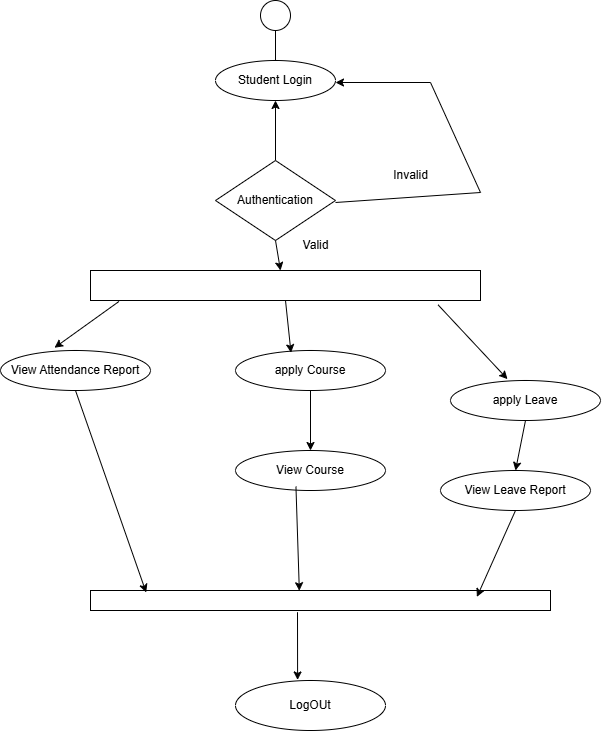

The diagram above was exported from draw.io. Its source (the exported page's mxGraphModel, read from the mxfile embedded in the PNG):
<mxGraphModel dx="913" dy="518" grid="1" gridSize="10" guides="1" tooltips="1" connect="1" arrows="1" fold="1" page="1" pageScale="1" pageWidth="850" pageHeight="1100" math="0" shadow="0">
  <root>
    <mxCell id="0" />
    <mxCell id="1" parent="0" />
    <mxCell id="nXg_wRLT4u0M8PM3SK7y-1" value="" style="ellipse;whiteSpace=wrap;html=1;aspect=fixed;" vertex="1" parent="1">
      <mxGeometry x="570" y="130" width="30" height="30" as="geometry" />
    </mxCell>
    <mxCell id="nXg_wRLT4u0M8PM3SK7y-2" value="Student Login" style="ellipse;whiteSpace=wrap;html=1;" vertex="1" parent="1">
      <mxGeometry x="525" y="190" width="120" height="40" as="geometry" />
    </mxCell>
    <mxCell id="nXg_wRLT4u0M8PM3SK7y-3" value="" style="edgeStyle=orthogonalEdgeStyle;rounded=0;orthogonalLoop=1;jettySize=auto;html=1;" edge="1" parent="1" source="nXg_wRLT4u0M8PM3SK7y-4" target="nXg_wRLT4u0M8PM3SK7y-2">
      <mxGeometry relative="1" as="geometry" />
    </mxCell>
    <mxCell id="nXg_wRLT4u0M8PM3SK7y-4" value="Authentication" style="rhombus;whiteSpace=wrap;html=1;" vertex="1" parent="1">
      <mxGeometry x="525" y="290" width="120" height="80" as="geometry" />
    </mxCell>
    <mxCell id="nXg_wRLT4u0M8PM3SK7y-5" value="" style="endArrow=classic;html=1;rounded=0;entryX=1;entryY=0.5;entryDx=0;entryDy=0;" edge="1" parent="1">
      <mxGeometry width="50" height="50" relative="1" as="geometry">
        <mxPoint x="645" y="332" as="sourcePoint" />
        <mxPoint x="645.0000000000034" y="212" as="targetPoint" />
        <Array as="points">
          <mxPoint x="790" y="322" />
          <mxPoint x="740" y="212" />
        </Array>
      </mxGeometry>
    </mxCell>
    <mxCell id="nXg_wRLT4u0M8PM3SK7y-6" value="" style="rounded=0;whiteSpace=wrap;html=1;" vertex="1" parent="1">
      <mxGeometry x="400" y="400" width="390" height="30" as="geometry" />
    </mxCell>
    <mxCell id="nXg_wRLT4u0M8PM3SK7y-7" value="View Attendance Report" style="ellipse;whiteSpace=wrap;html=1;" vertex="1" parent="1">
      <mxGeometry x="310" y="480" width="150" height="40" as="geometry" />
    </mxCell>
    <mxCell id="nXg_wRLT4u0M8PM3SK7y-8" value="apply Course" style="ellipse;whiteSpace=wrap;html=1;" vertex="1" parent="1">
      <mxGeometry x="545" y="480" width="150" height="40" as="geometry" />
    </mxCell>
    <mxCell id="nXg_wRLT4u0M8PM3SK7y-9" value="apply Leave" style="ellipse;whiteSpace=wrap;html=1;" vertex="1" parent="1">
      <mxGeometry x="760" y="510" width="150" height="40" as="geometry" />
    </mxCell>
    <mxCell id="nXg_wRLT4u0M8PM3SK7y-11" value="" style="rounded=0;whiteSpace=wrap;html=1;" vertex="1" parent="1">
      <mxGeometry x="400" y="720" width="460" height="20" as="geometry" />
    </mxCell>
    <mxCell id="nXg_wRLT4u0M8PM3SK7y-12" value="" style="endArrow=none;html=1;rounded=0;entryX=0.5;entryY=1;entryDx=0;entryDy=0;" edge="1" parent="1" target="nXg_wRLT4u0M8PM3SK7y-1">
      <mxGeometry width="50" height="50" relative="1" as="geometry">
        <mxPoint x="585" y="190" as="sourcePoint" />
        <mxPoint x="650" y="370" as="targetPoint" />
      </mxGeometry>
    </mxCell>
    <mxCell id="nXg_wRLT4u0M8PM3SK7y-13" value="" style="endArrow=classic;html=1;rounded=0;exitX=0.5;exitY=1;exitDx=0;exitDy=0;" edge="1" parent="1" source="nXg_wRLT4u0M8PM3SK7y-4">
      <mxGeometry width="50" height="50" relative="1" as="geometry">
        <mxPoint x="590" y="380" as="sourcePoint" />
        <mxPoint x="590" y="400" as="targetPoint" />
      </mxGeometry>
    </mxCell>
    <mxCell id="nXg_wRLT4u0M8PM3SK7y-14" value="" style="edgeStyle=orthogonalEdgeStyle;rounded=0;orthogonalLoop=1;jettySize=auto;html=1;" edge="1" parent="1" target="nXg_wRLT4u0M8PM3SK7y-15">
      <mxGeometry relative="1" as="geometry">
        <mxPoint x="630" y="610" as="targetPoint" />
        <mxPoint x="620" y="600" as="sourcePoint" />
      </mxGeometry>
    </mxCell>
    <mxCell id="nXg_wRLT4u0M8PM3SK7y-15" value="View Course" style="ellipse;whiteSpace=wrap;html=1;" vertex="1" parent="1">
      <mxGeometry x="545" y="580" width="150" height="40" as="geometry" />
    </mxCell>
    <mxCell id="nXg_wRLT4u0M8PM3SK7y-16" value="" style="endArrow=classic;html=1;rounded=0;exitX=0.073;exitY=1.032;exitDx=0;exitDy=0;exitPerimeter=0;entryX=0.36;entryY=-0.069;entryDx=0;entryDy=0;entryPerimeter=0;" edge="1" parent="1" source="nXg_wRLT4u0M8PM3SK7y-6" target="nXg_wRLT4u0M8PM3SK7y-7">
      <mxGeometry width="50" height="50" relative="1" as="geometry">
        <mxPoint x="300" y="430" as="sourcePoint" />
        <mxPoint x="350" y="380" as="targetPoint" />
      </mxGeometry>
    </mxCell>
    <mxCell id="nXg_wRLT4u0M8PM3SK7y-17" value="" style="endArrow=classic;html=1;rounded=0;exitX=0.5;exitY=1;exitDx=0;exitDy=0;entryX=0.37;entryY=0.055;entryDx=0;entryDy=0;entryPerimeter=0;" edge="1" parent="1" source="nXg_wRLT4u0M8PM3SK7y-6" target="nXg_wRLT4u0M8PM3SK7y-8">
      <mxGeometry width="50" height="50" relative="1" as="geometry">
        <mxPoint x="410" y="370" as="sourcePoint" />
        <mxPoint x="460" y="320" as="targetPoint" />
      </mxGeometry>
    </mxCell>
    <mxCell id="nXg_wRLT4u0M8PM3SK7y-18" value="" style="endArrow=classic;html=1;rounded=0;exitX=0.891;exitY=1.142;exitDx=0;exitDy=0;exitPerimeter=0;entryX=0.38;entryY=-0.034;entryDx=0;entryDy=0;entryPerimeter=0;" edge="1" parent="1" source="nXg_wRLT4u0M8PM3SK7y-6" target="nXg_wRLT4u0M8PM3SK7y-9">
      <mxGeometry width="50" height="50" relative="1" as="geometry">
        <mxPoint x="600" y="420" as="sourcePoint" />
        <mxPoint x="650" y="370" as="targetPoint" />
      </mxGeometry>
    </mxCell>
    <mxCell id="nXg_wRLT4u0M8PM3SK7y-19" value="" style="endArrow=classic;html=1;rounded=0;exitX=0.5;exitY=1;exitDx=0;exitDy=0;entryX=0.121;entryY=0.1;entryDx=0;entryDy=0;entryPerimeter=0;" edge="1" parent="1" source="nXg_wRLT4u0M8PM3SK7y-7" target="nXg_wRLT4u0M8PM3SK7y-11">
      <mxGeometry width="50" height="50" relative="1" as="geometry">
        <mxPoint x="600" y="420" as="sourcePoint" />
        <mxPoint x="383.9000000000001" y="569.8000000000002" as="targetPoint" />
      </mxGeometry>
    </mxCell>
    <mxCell id="nXg_wRLT4u0M8PM3SK7y-20" value="" style="endArrow=classic;html=1;rounded=0;exitX=0.5;exitY=1;exitDx=0;exitDy=0;entryX=0.5;entryY=0;entryDx=0;entryDy=0;" edge="1" parent="1" source="nXg_wRLT4u0M8PM3SK7y-8" target="nXg_wRLT4u0M8PM3SK7y-15">
      <mxGeometry width="50" height="50" relative="1" as="geometry">
        <mxPoint x="530" y="580" as="sourcePoint" />
        <mxPoint x="580" y="530" as="targetPoint" />
      </mxGeometry>
    </mxCell>
    <mxCell id="nXg_wRLT4u0M8PM3SK7y-22" value="" style="endArrow=classic;html=1;rounded=0;exitX=0.403;exitY=0.902;exitDx=0;exitDy=0;exitPerimeter=0;entryX=0.454;entryY=0.011;entryDx=0;entryDy=0;entryPerimeter=0;" edge="1" parent="1" source="nXg_wRLT4u0M8PM3SK7y-15" target="nXg_wRLT4u0M8PM3SK7y-11">
      <mxGeometry width="50" height="50" relative="1" as="geometry">
        <mxPoint x="570" y="690" as="sourcePoint" />
        <mxPoint x="620" y="640" as="targetPoint" />
      </mxGeometry>
    </mxCell>
    <mxCell id="nXg_wRLT4u0M8PM3SK7y-24" value="LogOUt" style="ellipse;whiteSpace=wrap;html=1;" vertex="1" parent="1">
      <mxGeometry x="545" y="810" width="150" height="50" as="geometry" />
    </mxCell>
    <mxCell id="nXg_wRLT4u0M8PM3SK7y-25" value="" style="endArrow=classic;html=1;rounded=0;exitX=0.45;exitY=1.085;exitDx=0;exitDy=0;exitPerimeter=0;entryX=0.414;entryY=-0.011;entryDx=0;entryDy=0;entryPerimeter=0;" edge="1" parent="1" source="nXg_wRLT4u0M8PM3SK7y-11" target="nXg_wRLT4u0M8PM3SK7y-24">
      <mxGeometry width="50" height="50" relative="1" as="geometry">
        <mxPoint x="380" y="850" as="sourcePoint" />
        <mxPoint x="430" y="800" as="targetPoint" />
      </mxGeometry>
    </mxCell>
    <mxCell id="nXg_wRLT4u0M8PM3SK7y-26" value="Invalid" style="text;html=1;align=center;verticalAlign=middle;resizable=0;points=[];autosize=1;strokeColor=none;fillColor=none;" vertex="1" parent="1">
      <mxGeometry x="690" y="290" width="60" height="30" as="geometry" />
    </mxCell>
    <mxCell id="nXg_wRLT4u0M8PM3SK7y-27" value="Valid" style="text;html=1;align=center;verticalAlign=middle;resizable=0;points=[];autosize=1;strokeColor=none;fillColor=none;" vertex="1" parent="1">
      <mxGeometry x="600" y="360" width="50" height="30" as="geometry" />
    </mxCell>
    <mxCell id="nXg_wRLT4u0M8PM3SK7y-28" value="View Leave Report" style="ellipse;whiteSpace=wrap;html=1;" vertex="1" parent="1">
      <mxGeometry x="750" y="600" width="150" height="40" as="geometry" />
    </mxCell>
    <mxCell id="nXg_wRLT4u0M8PM3SK7y-30" value="" style="endArrow=classic;html=1;rounded=0;exitX=0.5;exitY=1;exitDx=0;exitDy=0;entryX=0.84;entryY=0.322;entryDx=0;entryDy=0;entryPerimeter=0;" edge="1" parent="1" source="nXg_wRLT4u0M8PM3SK7y-28" target="nXg_wRLT4u0M8PM3SK7y-11">
      <mxGeometry width="50" height="50" relative="1" as="geometry">
        <mxPoint x="800" y="700" as="sourcePoint" />
        <mxPoint x="850" y="650" as="targetPoint" />
      </mxGeometry>
    </mxCell>
    <mxCell id="nXg_wRLT4u0M8PM3SK7y-31" value="" style="endArrow=classic;html=1;rounded=0;exitX=0.5;exitY=1;exitDx=0;exitDy=0;entryX=0.5;entryY=0;entryDx=0;entryDy=0;" edge="1" parent="1" source="nXg_wRLT4u0M8PM3SK7y-9" target="nXg_wRLT4u0M8PM3SK7y-28">
      <mxGeometry width="50" height="50" relative="1" as="geometry">
        <mxPoint x="930" y="600" as="sourcePoint" />
        <mxPoint x="980" y="550" as="targetPoint" />
      </mxGeometry>
    </mxCell>
  </root>
</mxGraphModel>